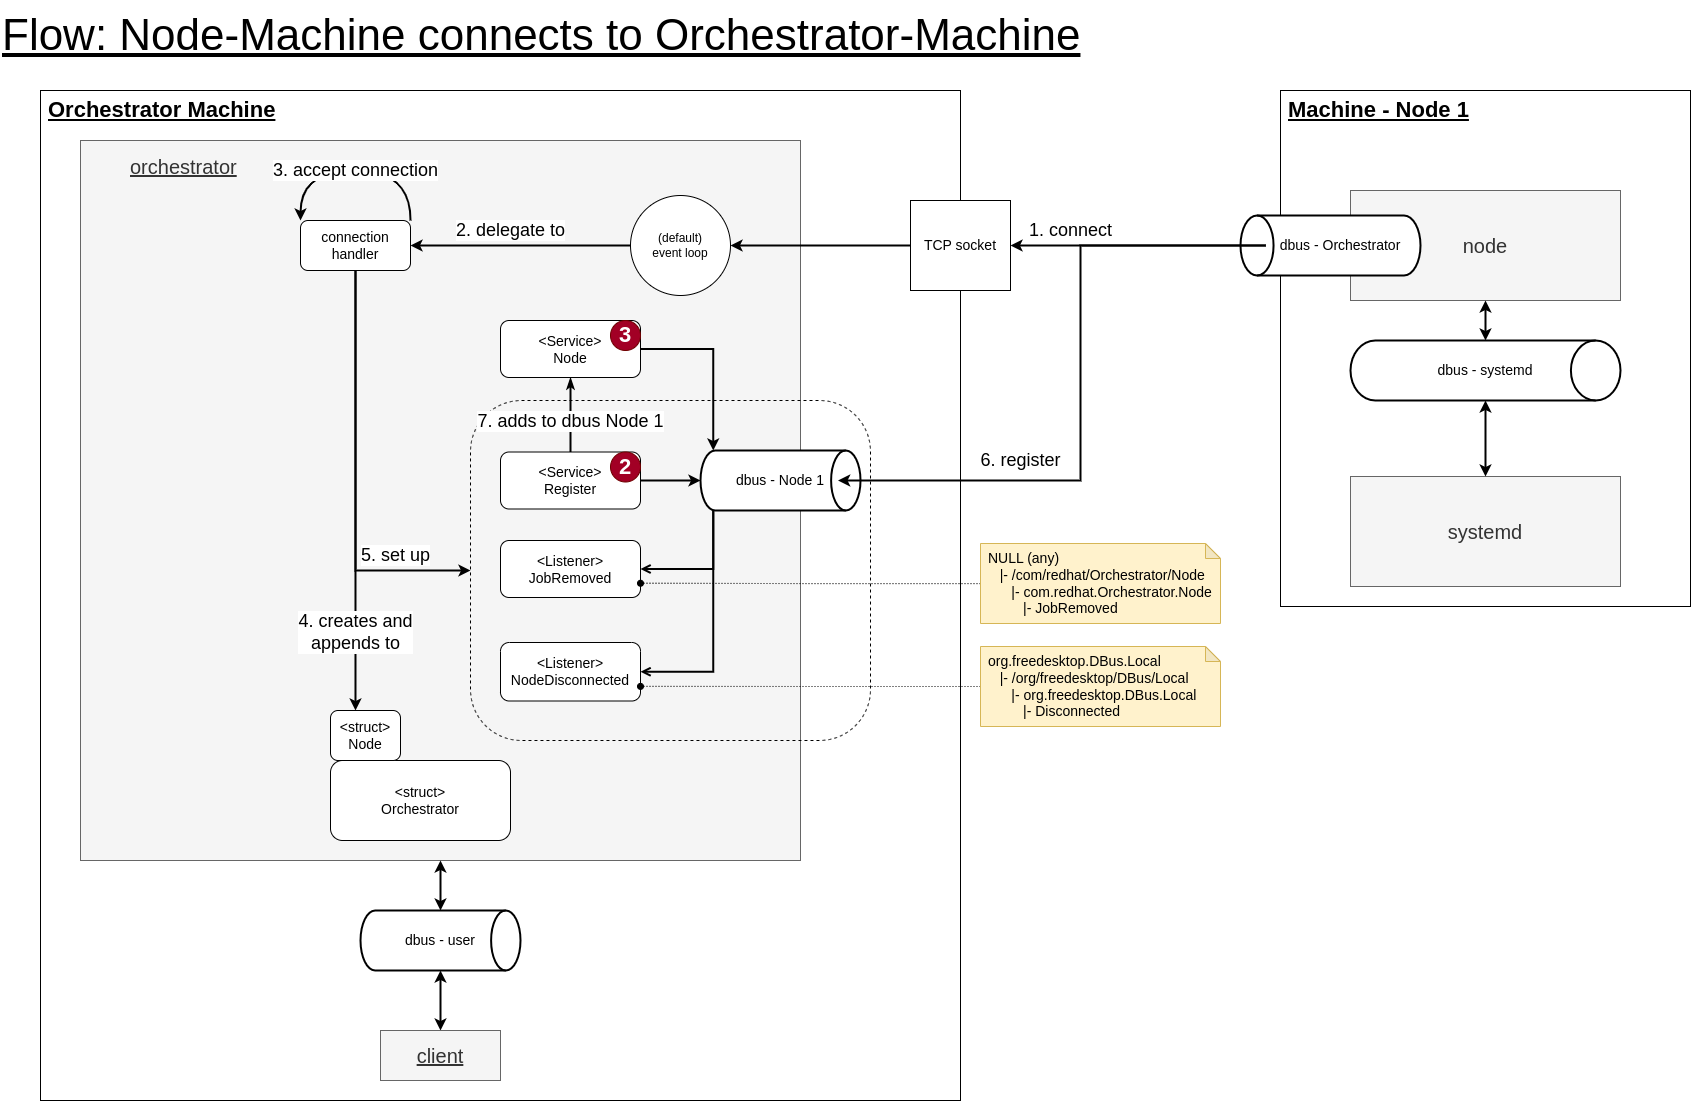

The diagram above was exported from draw.io. Its source (the exported page's mxGraphModel, read from the mxfile embedded in the PNG):
<mxGraphModel dx="6835" dy="-2080" grid="1" gridSize="10" guides="1" tooltips="1" connect="1" arrows="1" fold="1" page="1" pageScale="1" pageWidth="850" pageHeight="1100" math="0" shadow="0">
  <root>
    <mxCell id="0" />
    <mxCell id="1" parent="0" />
    <mxCell id="aJpzK-nTbf8Z4i-Amict-1" value="Orchestrator Machine" style="whiteSpace=wrap;html=1;fontSize=22;fontStyle=5;align=left;verticalAlign=top;spacingLeft=6;" vertex="1" parent="1">
      <mxGeometry x="-4200" y="3390" width="920" height="1010" as="geometry" />
    </mxCell>
    <mxCell id="aJpzK-nTbf8Z4i-Amict-2" value="orchestrator" style="rounded=0;whiteSpace=wrap;html=1;fontSize=20;align=left;verticalAlign=top;spacingTop=10;spacing=0;spacingLeft=50;fontStyle=4;fillColor=#f5f5f5;fontColor=#333333;strokeColor=#666666;" vertex="1" parent="1">
      <mxGeometry x="-4160" y="3440" width="720" height="720" as="geometry" />
    </mxCell>
    <mxCell id="aJpzK-nTbf8Z4i-Amict-3" value="" style="rounded=1;whiteSpace=wrap;html=1;fontSize=20;align=left;verticalAlign=top;spacingTop=10;spacing=0;spacingLeft=30;fillColor=none;dashed=1;" vertex="1" parent="1">
      <mxGeometry x="-3770" y="3700" width="400" height="340" as="geometry" />
    </mxCell>
    <mxCell id="aJpzK-nTbf8Z4i-Amict-4" value="Machine - Node 1" style="whiteSpace=wrap;html=1;align=left;verticalAlign=top;spacing=2;fontSize=22;fontStyle=5;spacingLeft=6;" vertex="1" parent="1">
      <mxGeometry x="-2960" y="3390" width="410" height="516" as="geometry" />
    </mxCell>
    <mxCell id="aJpzK-nTbf8Z4i-Amict-5" style="edgeStyle=orthogonalEdgeStyle;rounded=0;jumpSize=8;orthogonalLoop=1;jettySize=auto;html=1;entryX=0.5;entryY=0;entryDx=0;entryDy=0;entryPerimeter=0;strokeWidth=2;fontSize=14;startArrow=classic;startFill=1;endArrow=classic;endFill=1;startSize=6;endSize=6;" edge="1" parent="1" source="aJpzK-nTbf8Z4i-Amict-2" target="aJpzK-nTbf8Z4i-Amict-6">
      <mxGeometry relative="1" as="geometry" />
    </mxCell>
    <mxCell id="aJpzK-nTbf8Z4i-Amict-6" value="dbus - user" style="strokeWidth=2;html=1;shape=mxgraph.flowchart.direct_data;whiteSpace=wrap;fontSize=14;" vertex="1" parent="1">
      <mxGeometry x="-3880" y="4210" width="160" height="60" as="geometry" />
    </mxCell>
    <mxCell id="aJpzK-nTbf8Z4i-Amict-7" style="edgeStyle=orthogonalEdgeStyle;rounded=0;jumpSize=8;orthogonalLoop=1;jettySize=auto;html=1;entryX=0.5;entryY=1;entryDx=0;entryDy=0;entryPerimeter=0;strokeWidth=2;fontSize=14;startArrow=classic;startFill=1;endArrow=classic;endFill=1;startSize=6;endSize=6;" edge="1" parent="1" source="aJpzK-nTbf8Z4i-Amict-8" target="aJpzK-nTbf8Z4i-Amict-6">
      <mxGeometry relative="1" as="geometry" />
    </mxCell>
    <mxCell id="aJpzK-nTbf8Z4i-Amict-8" value="&lt;u&gt;client&lt;/u&gt;" style="rounded=0;whiteSpace=wrap;html=1;fontSize=20;fillColor=#f5f5f5;fontColor=#333333;strokeColor=#666666;" vertex="1" parent="1">
      <mxGeometry x="-3860" y="4330" width="120" height="50" as="geometry" />
    </mxCell>
    <mxCell id="aJpzK-nTbf8Z4i-Amict-9" value="" style="edgeStyle=orthogonalEdgeStyle;rounded=0;jumpSize=8;orthogonalLoop=1;jettySize=auto;html=1;entryX=1;entryY=0.5;entryDx=0;entryDy=0;strokeWidth=2;fontSize=18;startArrow=none;startFill=0;endArrow=classic;endFill=1;startSize=6;endSize=6;" edge="1" parent="1" source="aJpzK-nTbf8Z4i-Amict-10" target="aJpzK-nTbf8Z4i-Amict-24">
      <mxGeometry y="-25" relative="1" as="geometry">
        <mxPoint as="offset" />
      </mxGeometry>
    </mxCell>
    <mxCell id="aJpzK-nTbf8Z4i-Amict-10" value="TCP socket" style="rounded=0;whiteSpace=wrap;html=1;fontSize=14;" vertex="1" parent="1">
      <mxGeometry x="-3330" y="3500" width="100" height="90" as="geometry" />
    </mxCell>
    <mxCell id="aJpzK-nTbf8Z4i-Amict-11" value="node" style="rounded=0;whiteSpace=wrap;html=1;fontSize=20;fillColor=#f5f5f5;fontColor=#333333;strokeColor=#666666;" vertex="1" parent="1">
      <mxGeometry x="-2890" y="3490" width="270" height="110" as="geometry" />
    </mxCell>
    <mxCell id="aJpzK-nTbf8Z4i-Amict-12" value="systemd" style="rounded=0;whiteSpace=wrap;html=1;fontSize=20;fillColor=#f5f5f5;fontColor=#333333;strokeColor=#666666;" vertex="1" parent="1">
      <mxGeometry x="-2890" y="3776" width="270" height="110" as="geometry" />
    </mxCell>
    <mxCell id="aJpzK-nTbf8Z4i-Amict-13" style="edgeStyle=orthogonalEdgeStyle;rounded=0;jumpSize=8;orthogonalLoop=1;jettySize=auto;html=1;entryX=0.5;entryY=1;entryDx=0;entryDy=0;strokeWidth=2;fontSize=14;startArrow=classic;startFill=1;endArrow=classic;endFill=1;startSize=6;endSize=6;" edge="1" parent="1" source="aJpzK-nTbf8Z4i-Amict-15" target="aJpzK-nTbf8Z4i-Amict-11">
      <mxGeometry relative="1" as="geometry" />
    </mxCell>
    <mxCell id="aJpzK-nTbf8Z4i-Amict-14" style="edgeStyle=orthogonalEdgeStyle;rounded=0;jumpSize=8;orthogonalLoop=1;jettySize=auto;html=1;entryX=0.5;entryY=0;entryDx=0;entryDy=0;strokeWidth=2;fontSize=14;startArrow=classic;startFill=1;endArrow=classic;endFill=1;startSize=6;endSize=6;" edge="1" parent="1" source="aJpzK-nTbf8Z4i-Amict-15" target="aJpzK-nTbf8Z4i-Amict-12">
      <mxGeometry relative="1" as="geometry" />
    </mxCell>
    <mxCell id="aJpzK-nTbf8Z4i-Amict-15" value="dbus - systemd" style="strokeWidth=2;html=1;shape=mxgraph.flowchart.direct_data;whiteSpace=wrap;fontSize=14;" vertex="1" parent="1">
      <mxGeometry x="-2890" y="3640" width="270" height="60" as="geometry" />
    </mxCell>
    <mxCell id="aJpzK-nTbf8Z4i-Amict-16" value="dbus - Node 1" style="strokeWidth=2;html=1;shape=mxgraph.flowchart.direct_data;whiteSpace=wrap;fontSize=14;points=[[0,0.5,0,0,0],[0.08,0,0,0,0],[0.08,1,0,0,0],[0.5,0,0,0,0],[0.5,1,0,0,0],[0.86,0.5,0,0,0],[0.91,0,0,0,0],[0.91,1,0,0,0],[1,0.5,0,0,0]];" vertex="1" parent="1">
      <mxGeometry x="-3540" y="3750" width="160" height="60" as="geometry" />
    </mxCell>
    <mxCell id="aJpzK-nTbf8Z4i-Amict-17" value="dbus - Orchestrator" style="strokeWidth=2;html=1;shape=mxgraph.flowchart.direct_data;whiteSpace=wrap;fontSize=14;points=[[0,0.5,0,0,0],[0.08,0,0,0,0],[0.08,1,0,0,0],[0.5,0,0,0,0],[0.5,1,0,0,0],[0.86,0.5,0,0,0],[0.91,0,0,0,0],[0.91,1,0,0,0],[1,0.5,0,0,0]];flipH=1;spacingLeft=20;" vertex="1" parent="1">
      <mxGeometry x="-3000" y="3515" width="180" height="60" as="geometry" />
    </mxCell>
    <mxCell id="aJpzK-nTbf8Z4i-Amict-18" value="1. connect" style="edgeStyle=orthogonalEdgeStyle;rounded=0;jumpSize=8;orthogonalLoop=1;jettySize=auto;html=1;entryX=0.86;entryY=0.5;entryDx=0;entryDy=0;strokeWidth=2;fontSize=18;startArrow=classic;startFill=1;endArrow=none;endFill=0;startSize=6;endSize=6;exitX=1;exitY=0.5;exitDx=0;exitDy=0;entryPerimeter=0;" edge="1" parent="1" source="aJpzK-nTbf8Z4i-Amict-10" target="aJpzK-nTbf8Z4i-Amict-17">
      <mxGeometry x="-0.5298" y="15" relative="1" as="geometry">
        <mxPoint as="offset" />
      </mxGeometry>
    </mxCell>
    <mxCell id="aJpzK-nTbf8Z4i-Amict-19" value="6. register" style="edgeStyle=orthogonalEdgeStyle;rounded=0;jumpSize=8;orthogonalLoop=1;jettySize=auto;html=1;strokeWidth=2;fontSize=18;startArrow=none;startFill=0;endArrow=classic;endFill=1;startSize=6;endSize=6;exitX=0.86;exitY=0.5;exitDx=0;exitDy=0;exitPerimeter=0;entryX=0.86;entryY=0.5;entryDx=0;entryDy=0;entryPerimeter=0;" edge="1" parent="1" source="aJpzK-nTbf8Z4i-Amict-17" target="aJpzK-nTbf8Z4i-Amict-16">
      <mxGeometry x="0.4494" y="-20" relative="1" as="geometry">
        <mxPoint x="-3070" y="3750" as="targetPoint" />
        <Array as="points">
          <mxPoint x="-3160" y="3545" />
          <mxPoint x="-3160" y="3780" />
        </Array>
        <mxPoint as="offset" />
      </mxGeometry>
    </mxCell>
    <mxCell id="aJpzK-nTbf8Z4i-Amict-20" value="5. set up" style="edgeStyle=orthogonalEdgeStyle;rounded=0;jumpSize=8;orthogonalLoop=1;jettySize=auto;html=1;entryX=0;entryY=0.5;entryDx=0;entryDy=0;strokeWidth=2;fontSize=18;startArrow=none;startFill=0;endArrow=classic;endFill=1;startSize=6;endSize=6;exitX=0.5;exitY=1;exitDx=0;exitDy=0;" edge="1" parent="1" source="aJpzK-nTbf8Z4i-Amict-22" target="aJpzK-nTbf8Z4i-Amict-3">
      <mxGeometry x="0.6364" y="15" relative="1" as="geometry">
        <mxPoint as="offset" />
      </mxGeometry>
    </mxCell>
    <mxCell id="aJpzK-nTbf8Z4i-Amict-21" value="4. creates and &lt;br style=&quot;font-size: 18px;&quot;&gt;appends to" style="edgeStyle=orthogonalEdgeStyle;rounded=0;jumpSize=8;orthogonalLoop=1;jettySize=auto;html=1;entryX=0.357;entryY=0;entryDx=0;entryDy=0;entryPerimeter=0;strokeWidth=2;fontSize=18;startArrow=none;startFill=0;endArrow=classic;endFill=1;startSize=6;endSize=6;" edge="1" parent="1" source="aJpzK-nTbf8Z4i-Amict-22" target="aJpzK-nTbf8Z4i-Amict-26">
      <mxGeometry x="0.641" relative="1" as="geometry">
        <mxPoint as="offset" />
      </mxGeometry>
    </mxCell>
    <mxCell id="aJpzK-nTbf8Z4i-Amict-22" value="connection handler" style="rounded=1;whiteSpace=wrap;html=1;fontSize=14;" vertex="1" parent="1">
      <mxGeometry x="-3940" y="3520" width="110" height="50" as="geometry" />
    </mxCell>
    <mxCell id="aJpzK-nTbf8Z4i-Amict-23" value="2. delegate to" style="edgeStyle=orthogonalEdgeStyle;rounded=0;jumpSize=8;orthogonalLoop=1;jettySize=auto;html=1;entryX=1;entryY=0.5;entryDx=0;entryDy=0;strokeWidth=2;fontSize=18;startArrow=none;startFill=0;endArrow=classic;endFill=1;startSize=6;endSize=6;" edge="1" parent="1" source="aJpzK-nTbf8Z4i-Amict-24" target="aJpzK-nTbf8Z4i-Amict-22">
      <mxGeometry x="0.0909" y="-15" relative="1" as="geometry">
        <mxPoint as="offset" />
      </mxGeometry>
    </mxCell>
    <mxCell id="aJpzK-nTbf8Z4i-Amict-24" value="(default) &lt;br&gt;event loop" style="ellipse;whiteSpace=wrap;html=1;aspect=fixed;" vertex="1" parent="1">
      <mxGeometry x="-3610" y="3495" width="100" height="100" as="geometry" />
    </mxCell>
    <mxCell id="aJpzK-nTbf8Z4i-Amict-25" value="&amp;lt;struct&amp;gt;&lt;br&gt;Orchestrator" style="rounded=1;whiteSpace=wrap;html=1;fontSize=14;" vertex="1" parent="1">
      <mxGeometry x="-3910" y="4060" width="180" height="80" as="geometry" />
    </mxCell>
    <mxCell id="aJpzK-nTbf8Z4i-Amict-26" value="&amp;lt;struct&amp;gt;&lt;br&gt;Node" style="rounded=1;whiteSpace=wrap;html=1;fontSize=14;verticalAlign=middle;" vertex="1" parent="1">
      <mxGeometry x="-3910" y="4010" width="70" height="50" as="geometry" />
    </mxCell>
    <mxCell id="aJpzK-nTbf8Z4i-Amict-27" style="edgeStyle=orthogonalEdgeStyle;rounded=0;jumpSize=8;orthogonalLoop=1;jettySize=auto;html=1;entryX=0.08;entryY=1;entryDx=0;entryDy=0;entryPerimeter=0;strokeWidth=2;fontSize=18;startArrow=open;startFill=0;endArrow=none;endFill=0;startSize=6;endSize=6;" edge="1" parent="1" source="aJpzK-nTbf8Z4i-Amict-28" target="aJpzK-nTbf8Z4i-Amict-16">
      <mxGeometry relative="1" as="geometry" />
    </mxCell>
    <mxCell id="aJpzK-nTbf8Z4i-Amict-28" value="&amp;lt;Listener&amp;gt;&lt;br style=&quot;font-size: 14px;&quot;&gt;NodeDisconnected" style="rounded=1;whiteSpace=wrap;html=1;fontSize=14;" vertex="1" parent="1">
      <mxGeometry x="-3740" y="3942" width="140" height="58.5" as="geometry" />
    </mxCell>
    <mxCell id="aJpzK-nTbf8Z4i-Amict-29" style="edgeStyle=orthogonalEdgeStyle;rounded=0;jumpSize=8;orthogonalLoop=1;jettySize=auto;html=1;entryX=0.08;entryY=1;entryDx=0;entryDy=0;entryPerimeter=0;strokeWidth=2;fontSize=18;startArrow=open;startFill=0;endArrow=none;endFill=0;startSize=6;endSize=6;" edge="1" parent="1" source="aJpzK-nTbf8Z4i-Amict-30" target="aJpzK-nTbf8Z4i-Amict-16">
      <mxGeometry relative="1" as="geometry" />
    </mxCell>
    <mxCell id="aJpzK-nTbf8Z4i-Amict-30" value="&amp;lt;Listener&amp;gt;&lt;br style=&quot;font-size: 14px;&quot;&gt;JobRemoved" style="rounded=1;whiteSpace=wrap;html=1;fontSize=14;" vertex="1" parent="1">
      <mxGeometry x="-3740" y="3840" width="140" height="57" as="geometry" />
    </mxCell>
    <mxCell id="aJpzK-nTbf8Z4i-Amict-31" style="edgeStyle=orthogonalEdgeStyle;rounded=0;jumpSize=8;orthogonalLoop=1;jettySize=auto;html=1;entryX=0;entryY=0.5;entryDx=0;entryDy=0;entryPerimeter=0;strokeWidth=2;fontSize=22;startArrow=none;startFill=0;endArrow=classic;endFill=1;startSize=6;endSize=6;" edge="1" parent="1" source="aJpzK-nTbf8Z4i-Amict-33" target="aJpzK-nTbf8Z4i-Amict-16">
      <mxGeometry relative="1" as="geometry" />
    </mxCell>
    <mxCell id="aJpzK-nTbf8Z4i-Amict-32" value="7. adds to dbus Node 1" style="edgeStyle=orthogonalEdgeStyle;rounded=0;jumpSize=8;orthogonalLoop=1;jettySize=auto;html=1;entryX=0.5;entryY=1;entryDx=0;entryDy=0;strokeWidth=2;fontSize=18;startArrow=none;startFill=0;endArrow=classicThin;endFill=1;startSize=6;endSize=6;" edge="1" parent="1" source="aJpzK-nTbf8Z4i-Amict-33" target="aJpzK-nTbf8Z4i-Amict-40">
      <mxGeometry x="-0.1544" relative="1" as="geometry">
        <mxPoint as="offset" />
      </mxGeometry>
    </mxCell>
    <mxCell id="aJpzK-nTbf8Z4i-Amict-33" value="&amp;lt;Service&amp;gt;&lt;br style=&quot;font-size: 14px;&quot;&gt;Register" style="rounded=1;whiteSpace=wrap;html=1;fontSize=14;" vertex="1" parent="1">
      <mxGeometry x="-3740" y="3751.5" width="140" height="57" as="geometry" />
    </mxCell>
    <mxCell id="aJpzK-nTbf8Z4i-Amict-34" value="2" style="ellipse;whiteSpace=wrap;html=1;aspect=fixed;rounded=1;strokeColor=#6F0000;strokeWidth=1;fontSize=22;fillColor=#a20025;fontColor=#ffffff;fontStyle=1" vertex="1" parent="1">
      <mxGeometry x="-3630" y="3751.5" width="30" height="30" as="geometry" />
    </mxCell>
    <mxCell id="aJpzK-nTbf8Z4i-Amict-35" style="edgeStyle=orthogonalEdgeStyle;jumpSize=8;orthogonalLoop=1;jettySize=auto;html=1;entryX=1;entryY=0.75;entryDx=0;entryDy=0;strokeWidth=1;fontSize=14;startArrow=none;startFill=0;endArrow=oval;endFill=1;startSize=6;endSize=6;rounded=0;dashed=1;dashPattern=1 2;" edge="1" parent="1" source="aJpzK-nTbf8Z4i-Amict-36" target="aJpzK-nTbf8Z4i-Amict-30">
      <mxGeometry relative="1" as="geometry" />
    </mxCell>
    <mxCell id="aJpzK-nTbf8Z4i-Amict-36" value="NULL (any)&lt;br&gt;&amp;nbsp; &amp;nbsp;|- /com/redhat/Orchestrator/Node&lt;br&gt;&amp;nbsp; &amp;nbsp; &amp;nbsp; |- com.redhat.Orchestrator.Node&lt;br&gt;&amp;nbsp; &amp;nbsp; &amp;nbsp; &amp;nbsp; &amp;nbsp;|- JobRemoved" style="shape=note;whiteSpace=wrap;html=1;backgroundOutline=1;darkOpacity=0.05;fontSize=14;fillColor=#fff2cc;strokeColor=#d6b656;align=left;spacingLeft=6;size=15;verticalAlign=top;" vertex="1" parent="1">
      <mxGeometry x="-3260" y="3843" width="240" height="80" as="geometry" />
    </mxCell>
    <mxCell id="aJpzK-nTbf8Z4i-Amict-37" style="edgeStyle=orthogonalEdgeStyle;rounded=0;jumpSize=8;orthogonalLoop=1;jettySize=auto;html=1;entryX=1;entryY=0.75;entryDx=0;entryDy=0;dashed=1;dashPattern=1 2;strokeWidth=1;fontSize=14;startArrow=none;startFill=0;endArrow=oval;endFill=1;startSize=6;endSize=6;" edge="1" parent="1" source="aJpzK-nTbf8Z4i-Amict-38" target="aJpzK-nTbf8Z4i-Amict-28">
      <mxGeometry relative="1" as="geometry" />
    </mxCell>
    <mxCell id="aJpzK-nTbf8Z4i-Amict-38" value="org.freedesktop.DBus.Local&lt;br&gt;&amp;nbsp; &amp;nbsp;|- /org/freedesktop/DBus/Local&lt;br&gt;&amp;nbsp; &amp;nbsp; &amp;nbsp; |- org.freedesktop.DBus.Local&lt;br&gt;&amp;nbsp; &amp;nbsp; &amp;nbsp; &amp;nbsp; &amp;nbsp;|- Disconnected" style="shape=note;whiteSpace=wrap;html=1;backgroundOutline=1;darkOpacity=0.05;fontSize=14;fillColor=#fff2cc;strokeColor=#d6b656;align=left;spacingLeft=6;size=15;verticalAlign=top;" vertex="1" parent="1">
      <mxGeometry x="-3260" y="3946" width="240" height="80" as="geometry" />
    </mxCell>
    <mxCell id="aJpzK-nTbf8Z4i-Amict-39" style="edgeStyle=orthogonalEdgeStyle;rounded=0;jumpSize=8;orthogonalLoop=1;jettySize=auto;html=1;entryX=0.08;entryY=0;entryDx=0;entryDy=0;entryPerimeter=0;strokeWidth=2;fontSize=18;startArrow=none;startFill=0;endArrow=classic;endFill=1;startSize=6;endSize=6;" edge="1" parent="1" source="aJpzK-nTbf8Z4i-Amict-40" target="aJpzK-nTbf8Z4i-Amict-16">
      <mxGeometry relative="1" as="geometry" />
    </mxCell>
    <mxCell id="aJpzK-nTbf8Z4i-Amict-40" value="&amp;lt;Service&amp;gt;&lt;br style=&quot;font-size: 14px;&quot;&gt;Node" style="rounded=1;whiteSpace=wrap;html=1;fontSize=14;" vertex="1" parent="1">
      <mxGeometry x="-3740" y="3620" width="140" height="57" as="geometry" />
    </mxCell>
    <mxCell id="aJpzK-nTbf8Z4i-Amict-41" value="3" style="ellipse;whiteSpace=wrap;html=1;aspect=fixed;rounded=1;strokeColor=#6F0000;strokeWidth=1;fontSize=22;fillColor=#a20025;fontColor=#ffffff;fontStyle=1" vertex="1" parent="1">
      <mxGeometry x="-3630" y="3620" width="30" height="30" as="geometry" />
    </mxCell>
    <mxCell id="aJpzK-nTbf8Z4i-Amict-42" value="3. accept connection" style="edgeStyle=orthogonalEdgeStyle;jumpSize=8;orthogonalLoop=1;jettySize=auto;html=1;entryX=0;entryY=0;entryDx=0;entryDy=0;strokeWidth=2;fontSize=18;startArrow=none;startFill=0;endArrow=classic;endFill=1;startSize=6;endSize=6;exitX=1;exitY=0;exitDx=0;exitDy=0;curved=1;" edge="1" parent="1" source="aJpzK-nTbf8Z4i-Amict-22" target="aJpzK-nTbf8Z4i-Amict-22">
      <mxGeometry relative="1" as="geometry">
        <Array as="points">
          <mxPoint x="-3830" y="3470" />
          <mxPoint x="-3940" y="3470" />
        </Array>
      </mxGeometry>
    </mxCell>
    <mxCell id="aJpzK-nTbf8Z4i-Amict-44" value="Flow: Node-Machine connects to Orchestrator-Machine" style="text;html=1;align=left;verticalAlign=middle;resizable=0;points=[];autosize=1;strokeColor=none;fillColor=none;fontSize=44;fontStyle=4" vertex="1" parent="1">
      <mxGeometry x="-4240" y="3300" width="1100" height="70" as="geometry" />
    </mxCell>
  </root>
</mxGraphModel>